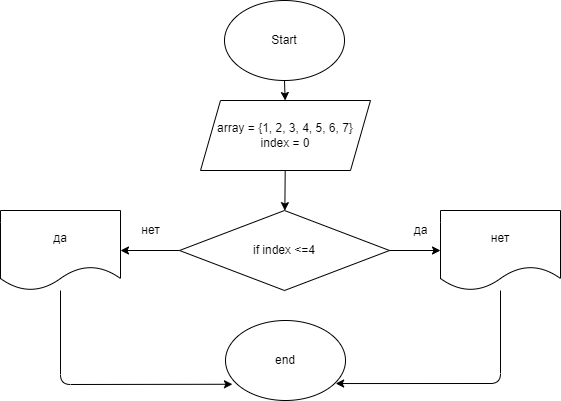

The diagram above was exported from draw.io. Its source (the exported page's mxGraphModel, read from the mxfile embedded in the PNG):
<mxGraphModel dx="734" dy="329" grid="1" gridSize="10" guides="1" tooltips="1" connect="1" arrows="1" fold="1" page="1" pageScale="1" pageWidth="827" pageHeight="1169" math="0" shadow="0">
  <root>
    <mxCell id="0" />
    <mxCell id="1" parent="0" />
    <mxCell id="4" value="" style="edgeStyle=none;html=1;" edge="1" parent="1" source="2" target="3">
      <mxGeometry relative="1" as="geometry" />
    </mxCell>
    <mxCell id="2" value="Start" style="ellipse;whiteSpace=wrap;html=1;" vertex="1" parent="1">
      <mxGeometry x="294" y="20" width="120" height="80" as="geometry" />
    </mxCell>
    <mxCell id="6" value="" style="edgeStyle=none;html=1;startArrow=none;" edge="1" parent="1" source="7">
      <mxGeometry relative="1" as="geometry">
        <mxPoint x="355" y="270" as="targetPoint" />
      </mxGeometry>
    </mxCell>
    <mxCell id="11" value="" style="edgeStyle=none;html=1;" edge="1" parent="1" source="3" target="7">
      <mxGeometry relative="1" as="geometry" />
    </mxCell>
    <mxCell id="3" value="array = {1, 2, 3, 4, 5, 6, 7}&lt;br&gt;index = 0" style="shape=parallelogram;perimeter=parallelogramPerimeter;whiteSpace=wrap;html=1;fixedSize=1;" vertex="1" parent="1">
      <mxGeometry x="270" y="120" width="170" height="70" as="geometry" />
    </mxCell>
    <mxCell id="13" value="" style="edgeStyle=none;html=1;" edge="1" parent="1" source="7" target="12">
      <mxGeometry relative="1" as="geometry" />
    </mxCell>
    <mxCell id="15" value="" style="edgeStyle=none;html=1;" edge="1" parent="1" source="7" target="14">
      <mxGeometry relative="1" as="geometry" />
    </mxCell>
    <mxCell id="7" value="if index &amp;lt;=4" style="rhombus;whiteSpace=wrap;html=1;" vertex="1" parent="1">
      <mxGeometry x="249" y="230" width="210" height="80" as="geometry" />
    </mxCell>
    <mxCell id="20" style="edgeStyle=none;html=1;entryX=0.918;entryY=0.788;entryDx=0;entryDy=0;entryPerimeter=0;" edge="1" parent="1" source="12" target="18">
      <mxGeometry relative="1" as="geometry">
        <Array as="points">
          <mxPoint x="570" y="403" />
        </Array>
      </mxGeometry>
    </mxCell>
    <mxCell id="12" value="нет" style="shape=document;whiteSpace=wrap;html=1;boundedLbl=1;" vertex="1" parent="1">
      <mxGeometry x="510" y="230" width="120" height="80" as="geometry" />
    </mxCell>
    <mxCell id="19" style="edgeStyle=none;html=1;entryX=0.058;entryY=0.797;entryDx=0;entryDy=0;entryPerimeter=0;" edge="1" parent="1" source="14" target="18">
      <mxGeometry relative="1" as="geometry">
        <Array as="points">
          <mxPoint x="130" y="404" />
        </Array>
      </mxGeometry>
    </mxCell>
    <mxCell id="14" value="да" style="shape=document;whiteSpace=wrap;html=1;boundedLbl=1;" vertex="1" parent="1">
      <mxGeometry x="70" y="230" width="120" height="80" as="geometry" />
    </mxCell>
    <mxCell id="16" value="да" style="text;html=1;align=center;verticalAlign=middle;resizable=0;points=[];autosize=1;strokeColor=none;fillColor=none;" vertex="1" parent="1">
      <mxGeometry x="475" y="240" width="30" height="20" as="geometry" />
    </mxCell>
    <mxCell id="17" value="нет" style="text;html=1;align=center;verticalAlign=middle;resizable=0;points=[];autosize=1;strokeColor=none;fillColor=none;" vertex="1" parent="1">
      <mxGeometry x="205" y="240" width="30" height="20" as="geometry" />
    </mxCell>
    <mxCell id="18" value="end" style="ellipse;whiteSpace=wrap;html=1;" vertex="1" parent="1">
      <mxGeometry x="295" y="340" width="120" height="80" as="geometry" />
    </mxCell>
  </root>
</mxGraphModel>